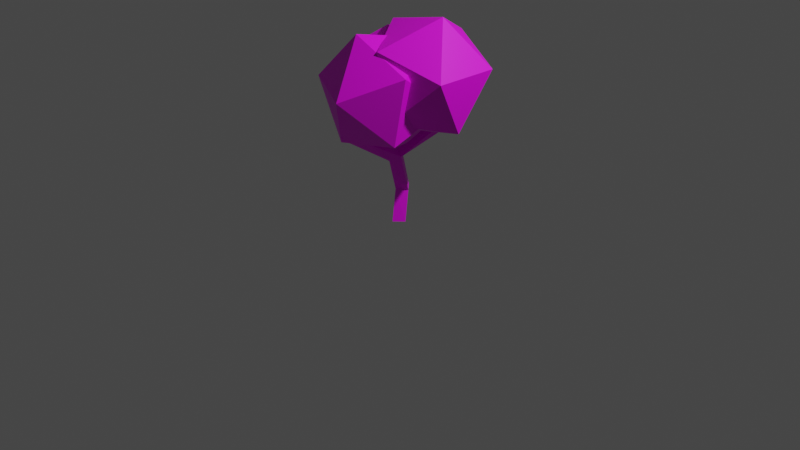# Source: tree.blend  (saved by Blender 2.80.35; exported with 4.5.12 LTS)
import bpy
from mathutils import Matrix  # noqa: F401  (used for matrix-valued properties, if any)

bpy.ops.wm.read_factory_settings(use_empty=True)
scene = bpy.context.scene
scene.name = 'Scene'

# ---- collections
col_collection = bpy.data.collections.new('Collection'); scene.collection.children.link(col_collection)

# ---- images (referenced by path relative to the original .blend; pixels are not part of the script)
import os
ASSET_DIR = os.environ.get("B2B_ASSET_DIR", "")  # directory of the original .blend (textures are referenced by path, not embedded)
HERE = os.path.dirname(os.path.abspath(__file__))  # packed textures are extracted next to this script under _unpacked/

def load_image(name, relpath, width, height, colorspace="sRGB"):
    """Load a texture the original file referenced (path relative to the .blend, or extracted next to this script)."""
    p = next((c for c in (os.path.join(HERE, relpath), os.path.join(ASSET_DIR, relpath)) if relpath and os.path.exists(c)), "")
    if p:
        img = bpy.data.images.load(p, check_existing=True)
        img.name = name
    else:  # same state as the original file: an image datablock whose file is absent (Cycles renders it pink)
        img = bpy.data.images.new(name, width, height)
        img.source = "FILE"
        img.filepath = "//" + (relpath or name)
    img.colorspace_settings.name = colorspace
    return img
img_colored_png = load_image('colored.png', 'colored.png', 1024, 1024, 'sRGB')

# ---- materials (node trees are filled in below, after node groups)
mat_material = bpy.data.materials.new('Material')
mat_material.alpha_threshold = 0.0
mat_material.use_transparent_shadow = False
mat_material.roughness = 0.5
mat_material.line_color = (0.0, 0.0, 0.0, 1.0)

# ---- material node trees
mat_material.use_nodes = True; mat_material.node_tree.nodes.clear()
_N = mat_material.node_tree.nodes; _L = mat_material.node_tree.links
n0 = _N.new('ShaderNodeOutputMaterial'); n0.name = 'Material Output'; n0.location = (300, 300)
n1 = _N.new('ShaderNodeBsdfPrincipled'); n1.name = 'Principled BSDF'; n1.location = (10, 300)
n1.distribution = 'GGX'
n1.subsurface_method = 'BURLEY'
n1.inputs[3].default_value = 1.45
n2 = _N.new('ShaderNodeTexImage'); n2.name = 'Image Texture'; n2.location = (-280, 280)
n2.image = img_colored_png
_L.new(n1.outputs[0], n0.inputs[0])
_L.new(n2.outputs[0], n1.inputs[0])
n0.is_active_output = True

# ---- world
world_world = bpy.data.worlds.new('World'); scene.world = world_world
world_world.color = (0.05088, 0.05088, 0.05088)
world_world.use_sun_shadow = False
world_world.sun_shadow_jitter_overblur = 0.0

# ---- cameras
cam_camera = bpy.data.cameras.new('Camera')
cam_camera.clip_end = 100.0
cam_camera.ortho_scale = 7.314
cam_camera.dof.focus_distance = 0.0
cam_camera.dof.aperture_fstop = 128.0

# ---- lights
light_light = bpy.data.lights.new('Light', 'POINT')
light_light.transmission_factor = 0.0
light_light.cutoff_distance = 30.0
light_light.energy = 1000.0
light_light.shadow_buffer_clip_start = 1.001
light_light.shadow_soft_size = 0.1
light_light.shadow_maximum_resolution = 0.006
light_light.use_absolute_resolution = True

# ---- meshes
me_cube = bpy.data.meshes.new('Cube')
me_cube.from_pydata([(-0.08028, 0.2344, 1.093), (0.0, 0.09207, 0.0), (-0.03366, 0.1129, 1.093), (0.09207, 0.0, 0.0), (-0.2018, 0.1878, 1.093), (-0.09207, 0.0, 0.0), (-0.1552, 0.06624, 1.093), (0.0, -0.09207, 0.0), (-0.04013, 0.1723, 0.3264), (-0.04013, -0.01181, 0.3264), (0.04886, 0.08025, 0.3111), (-0.1291, 0.08025, 0.3417), (0.0771, -0.2044, 0.7188), (0.05255, 0.005476, 0.7078), (0.1486, -0.1124, 0.7564), (-0.03659, -0.072, 0.6723), (-0.01823, -0.1743, 0.7924), (0.02259, -0.02929, 0.8013), (0.05636, -0.08221, 0.8269), (-0.06694, -0.1092, 0.7691), (-0.03493, -0.3732, 1.018), (0.03708, -0.4383, 0.9476), (-0.06573, -0.4932, 0.91), (-0.1405, -0.4269, 0.9836), (0.1567, 0.345, 0.9997), (0.2957, 0.3066, 0.9703), (0.1662, 0.224, 1.03), (0.2999, 0.1858, 1.002), (-0.1489, -2.571e-07, 0.9936), (0.2116, -0.2619, 1.269), (-0.2866, -0.4238, 1.269), (-0.5945, -2.571e-07, 1.269), (-0.2866, 0.4238, 1.269), (0.2116, 0.2619, 1.269), (-0.0112, -0.4238, 1.715), (-0.5094, -0.2619, 1.715), (-0.5094, 0.2619, 1.715), (-0.0112, 0.4238, 1.715), (0.2967, -2.571e-07, 1.715), (-0.1489, -2.571e-07, 1.99), (0.7983, -2.903e-07, 1.15), (0.8863, -0.3337, 1.721), (0.4287, -0.54, 1.281), (0.1459, -2.242e-07, 1.009), (0.4287, 0.54, 1.281), (0.8863, 0.3337, 1.721), (0.2882, -0.54, 1.934), (-0.1694, -0.3337, 1.494), (-0.1694, 0.3337, 1.494), (0.2882, 0.54, 1.934), (0.571, -3.087e-07, 2.206), (-0.08147, -2.427e-07, 2.065), (0.5281, -0.5548, 1.089), (0.6161, -0.5004, 1.749), (0.1585, -0.9217, 1.507), (-0.1243, -0.6353, 0.9743), (0.1585, -0.03711, 0.8873), (0.6161, 0.04628, 1.366), (0.01798, -0.5474, 2.041), (-0.4396, -0.6308, 1.563), (-0.4396, -0.08411, 1.18), (0.01798, 0.3372, 1.422), (0.3008, 0.05083, 1.954), (-0.3517, -0.02976, 1.839), (-0.04585, 0.1537, 1.21), (-0.2115, 0.09024, 1.21), (-0.1094, 0.3194, 1.21), (-0.275, 0.2559, 1.21), (-0.04759, -0.5084, 1.135), (0.05052, -0.597, 1.065), (-0.08955, -0.6719, 1.027), (-0.1915, -0.5816, 1.101), (0.2075, 0.4715, 1.412), (0.3969, 0.4192, 1.382), (0.2205, 0.3067, 1.442), (0.4026, 0.2546, 1.413)], [], [(20, 23, 71, 68), (18, 2, 6, 16), (16, 6, 4, 19), (5, 1, 3, 7), (17, 0, 2, 18), (19, 4, 0, 17), (5, 11, 8, 1), (1, 8, 10, 3), (7, 9, 11, 5), (3, 10, 9, 7), (11, 15, 13, 8), (8, 13, 14, 10), (9, 12, 15, 11), (10, 14, 12, 9), (15, 19, 17, 13), (14, 13, 25, 27), (12, 16, 19, 15), (16, 12, 22, 23), (26, 27, 75, 74), (18, 16, 23, 20), (14, 18, 20, 21), (12, 14, 21, 22), (23, 22, 70, 71), (13, 17, 24, 25), (18, 14, 27, 26), (17, 18, 26, 24), (28, 29, 30), (29, 28, 33), (28, 30, 31), (28, 31, 32), (28, 32, 33), (29, 33, 38), (30, 29, 34), (31, 30, 35), (32, 31, 36), (33, 32, 37), (29, 38, 34), (30, 34, 35), (31, 35, 36), (32, 36, 37), (33, 37, 38), (34, 38, 39), (35, 34, 39), (36, 35, 39), (37, 36, 39), (38, 37, 39), (40, 41, 42), (41, 40, 45), (40, 42, 43), (40, 43, 44), (40, 44, 45), (41, 45, 50), (42, 41, 46), (43, 42, 47), (44, 43, 48), (45, 44, 49), (41, 50, 46), (42, 46, 47), (43, 47, 48), (44, 48, 49), (45, 49, 50), (46, 50, 51), (47, 46, 51), (48, 47, 51), (49, 48, 51), (50, 49, 51), (52, 53, 54), (53, 52, 57), (52, 54, 55), (52, 55, 56), (52, 56, 57), (53, 57, 62), (54, 53, 58), (55, 54, 59), (56, 55, 60), (57, 56, 61), (53, 62, 58), (54, 58, 59), (55, 59, 60), (56, 60, 61), (57, 61, 62), (58, 62, 63), (59, 58, 63), (60, 59, 63), (61, 60, 63), (62, 61, 63), (66, 67, 65, 64), (69, 68, 71, 70), (73, 72, 74, 75), (27, 25, 73, 75), (21, 20, 68, 69), (4, 6, 65, 67), (6, 2, 64, 65), (24, 26, 74, 72), (22, 21, 69, 70), (25, 24, 72, 73), (0, 4, 67, 66), (2, 0, 66, 64)])
_uv = me_cube.uv_layers.new(name='UVMap')
_uv.uv.foreach_set('vector', [0.7772, 0.7027, 0.7772, 0.7403, 0.7772, 0.7403, 0.7772, 0.7027, 0.7772, 0.7027, 0.787, 0.7027, 0.787, 0.7403, 0.7772, 0.7403, 0.7772, 0.7403, 0.787, 0.7403, 0.787, 0.7778, 0.7772, 0.7778, 0.7494, 0.7778, 0.787, 0.7778, 0.787, 0.8154, 0.7494, 0.8154, 0.7396, 0.7403, 0.7494, 0.7403, 0.7494, 0.7778, 0.7396, 0.7778, 0.8147, 0.7403, 0.8245, 0.7403, 0.8245, 0.7778, 0.8147, 0.7778, 0.787, 0.7403, 0.8007, 0.7403, 0.8007, 0.7778, 0.787, 0.7778, 0.7119, 0.7403, 0.7256, 0.7403, 0.7256, 0.7778, 0.7119, 0.7778, 0.7494, 0.7403, 0.7631, 0.7403, 0.7631, 0.7778, 0.7494, 0.7778, 0.7494, 0.7027, 0.7631, 0.7027, 0.7631, 0.7403, 0.7494, 0.7403, 0.8007, 0.7403, 0.8111, 0.7403, 0.8111, 0.7778, 0.8007, 0.7778, 0.7256, 0.7403, 0.7361, 0.7403, 0.7361, 0.7778, 0.7256, 0.7778, 0.7631, 0.7403, 0.7736, 0.7403, 0.7736, 0.7778, 0.7631, 0.7778, 0.7631, 0.7027, 0.7736, 0.7027, 0.7736, 0.7403, 0.7631, 0.7403, 0.8111, 0.7403, 0.8147, 0.7403, 0.8147, 0.7778, 0.8111, 0.7778, 0.7361, 0.7778, 0.7361, 0.7403, 0.7361, 0.7403, 0.7361, 0.7778, 0.7736, 0.7403, 0.7772, 0.7403, 0.7772, 0.7778, 0.7736, 0.7778, 0.7772, 0.7403, 0.7736, 0.7403, 0.7736, 0.7403, 0.7772, 0.7403, 0.7396, 0.7778, 0.7361, 0.7778, 0.7361, 0.7778, 0.7396, 0.7778, 0.7772, 0.7027, 0.7772, 0.7403, 0.7772, 0.7403, 0.7772, 0.7027, 0.7361, 0.7778, 0.7396, 0.7778, 0.7396, 0.7778, 0.7361, 0.7778, 0.7736, 0.7403, 0.7736, 0.7027, 0.7736, 0.7027, 0.7736, 0.7403, 0.7772, 0.7403, 0.7736, 0.7403, 0.7736, 0.7403, 0.7772, 0.7403, 0.8111, 0.7778, 0.8147, 0.7778, 0.8147, 0.7778, 0.8111, 0.7778, 0.7396, 0.7778, 0.7361, 0.7778, 0.7361, 0.7778, 0.7396, 0.7778, 0.7396, 0.7403, 0.7396, 0.7778, 0.7396, 0.7778, 0.7396, 0.7403, 0.8136, 0.192, 0.7865, 0.239, 0.8408, 0.239, 0.7865, 0.239, 0.7593, 0.192, 0.7322, 0.239, 0.5964, 0.192, 0.5692, 0.239, 0.6235, 0.239, 0.6507, 0.192, 0.6235, 0.239, 0.6778, 0.239, 0.705, 0.192, 0.6778, 0.239, 0.7322, 0.239, 0.7865, 0.239, 0.7322, 0.239, 0.7593, 0.2861, 0.8408, 0.239, 0.7865, 0.239, 0.8136, 0.2861, 0.6235, 0.239, 0.5692, 0.239, 0.5964, 0.2861, 0.6778, 0.239, 0.6235, 0.239, 0.6507, 0.2861, 0.7322, 0.239, 0.6778, 0.239, 0.705, 0.2861, 0.7865, 0.239, 0.7593, 0.2861, 0.8136, 0.2861, 0.8408, 0.239, 0.8136, 0.2861, 0.8679, 0.2861, 0.6235, 0.239, 0.5964, 0.2861, 0.6507, 0.2861, 0.6778, 0.239, 0.6507, 0.2861, 0.705, 0.2861, 0.7322, 0.239, 0.705, 0.2861, 0.7593, 0.2861, 0.8136, 0.2861, 0.7593, 0.2861, 0.7865, 0.3331, 0.8679, 0.2861, 0.8136, 0.2861, 0.8408, 0.3331, 0.6507, 0.2861, 0.5964, 0.2861, 0.6235, 0.3331, 0.705, 0.2861, 0.6507, 0.2861, 0.6778, 0.3331, 0.7593, 0.2861, 0.705, 0.2861, 0.7322, 0.3331, 0.8136, 0.192, 0.7865, 0.239, 0.8408, 0.239, 0.7865, 0.239, 0.7593, 0.192, 0.7322, 0.239, 0.5964, 0.192, 0.5692, 0.239, 0.6235, 0.239, 0.6507, 0.192, 0.6235, 0.239, 0.6778, 0.239, 0.705, 0.192, 0.6778, 0.239, 0.7322, 0.239, 0.7865, 0.239, 0.7322, 0.239, 0.7593, 0.2861, 0.8408, 0.239, 0.7865, 0.239, 0.8136, 0.2861, 0.6235, 0.239, 0.5692, 0.239, 0.5964, 0.2861, 0.6778, 0.239, 0.6235, 0.239, 0.6507, 0.2861, 0.7322, 0.239, 0.6778, 0.239, 0.705, 0.2861, 0.7865, 0.239, 0.7593, 0.2861, 0.8136, 0.2861, 0.8408, 0.239, 0.8136, 0.2861, 0.8679, 0.2861, 0.6235, 0.239, 0.5964, 0.2861, 0.6507, 0.2861, 0.6778, 0.239, 0.6507, 0.2861, 0.705, 0.2861, 0.7322, 0.239, 0.705, 0.2861, 0.7593, 0.2861, 0.8136, 0.2861, 0.7593, 0.2861, 0.7865, 0.3331, 0.8679, 0.2861, 0.8136, 0.2861, 0.8408, 0.3331, 0.6507, 0.2861, 0.5964, 0.2861, 0.6235, 0.3331, 0.705, 0.2861, 0.6507, 0.2861, 0.6778, 0.3331, 0.7593, 0.2861, 0.705, 0.2861, 0.7322, 0.3331, 0.8136, 0.192, 0.7865, 0.239, 0.8408, 0.239, 0.7865, 0.239, 0.7593, 0.192, 0.7322, 0.239, 0.5964, 0.192, 0.5692, 0.239, 0.6235, 0.239, 0.6507, 0.192, 0.6235, 0.239, 0.6778, 0.239, 0.705, 0.192, 0.6778, 0.239, 0.7322, 0.239, 0.7865, 0.239, 0.7322, 0.239, 0.7593, 0.2861, 0.8408, 0.239, 0.7865, 0.239, 0.8136, 0.2861, 0.6235, 0.239, 0.5692, 0.239, 0.5964, 0.2861, 0.6778, 0.239, 0.6235, 0.239, 0.6507, 0.2861, 0.7322, 0.239, 0.6778, 0.239, 0.705, 0.2861, 0.7865, 0.239, 0.7593, 0.2861, 0.8136, 0.2861, 0.8408, 0.239, 0.8136, 0.2861, 0.8679, 0.2861, 0.6235, 0.239, 0.5964, 0.2861, 0.6507, 0.2861, 0.6778, 0.239, 0.6507, 0.2861, 0.705, 0.2861, 0.7322, 0.239, 0.705, 0.2861, 0.7593, 0.2861, 0.8136, 0.2861, 0.7593, 0.2861, 0.7865, 0.3331, 0.8679, 0.2861, 0.8136, 0.2861, 0.8408, 0.3331, 0.6507, 0.2861, 0.5964, 0.2861, 0.6235, 0.3331, 0.705, 0.2861, 0.6507, 0.2861, 0.6778, 0.3331, 0.7593, 0.2861, 0.705, 0.2861, 0.7322, 0.3331, 0.7494, 0.6652, 0.787, 0.6652, 0.787, 0.7027, 0.7494, 0.7027, 0.7736, 0.7027, 0.7772, 0.7027, 0.7772, 0.7403, 0.7736, 0.7403, 0.7361, 0.7403, 0.7396, 0.7403, 0.7396, 0.7778, 0.7361, 0.7778, 0.7361, 0.7778, 0.7361, 0.7403, 0.7361, 0.7403, 0.7361, 0.7778, 0.7361, 0.7778, 0.7396, 0.7778, 0.7396, 0.7778, 0.7361, 0.7778, 0.787, 0.7778, 0.787, 0.7403, 0.787, 0.7403, 0.787, 0.7778, 0.787, 0.7403, 0.787, 0.7027, 0.787, 0.7027, 0.787, 0.7403, 0.7396, 0.7403, 0.7396, 0.7778, 0.7396, 0.7778, 0.7396, 0.7403, 0.7736, 0.7403, 0.7736, 0.7027, 0.7736, 0.7027, 0.7736, 0.7403, 0.8111, 0.7778, 0.8147, 0.7778, 0.8147, 0.7778, 0.8111, 0.7778, 0.8245, 0.7778, 0.8245, 0.7403, 0.8245, 0.7403, 0.8245, 0.7778, 0.7494, 0.7778, 0.7494, 0.7403, 0.7494, 0.7403, 0.7494, 0.7778])
me_cube.materials.append(mat_material)
me_cube.use_remesh_preserve_volume = False
me_cube.use_remesh_preserve_attributes = False
me_cube.use_mirror_vertex_groups = False
me_cube.update()

# ---- objects
ob_cube = bpy.data.objects.new('Cube', me_cube)
ob_light = bpy.data.objects.new('Light', light_light)
ob_camera = bpy.data.objects.new('Camera', cam_camera)

# ---- transforms, parenting, visibility, modifiers, constraints
ob_cube.location = (0.0, 0.0, 0.0)
ob_cube.lock_rotations_4d = False
ob_cube.empty_display_type = 'ARROWS'
ob_cube.lineart.crease_threshold = 0.0
ob_light.location = (4.076, 1.005, 5.904)
ob_light.rotation_euler = (0.6503, 0.05522, 1.866)
ob_light.lock_rotations_4d = False
ob_light.empty_display_type = 'ARROWS'
ob_light.color = (0.0, 0.0, 0.0, 0.0)
ob_light.lineart.crease_threshold = 0.0
ob_camera.location = (7.359, -6.926, 4.958)
ob_camera.rotation_euler = (1.109, 0.0, 0.8149)
ob_camera.lock_rotations_4d = False
ob_camera.empty_display_type = 'ARROWS'
ob_camera.color = (0.0, 0.0, 0.0, 0.0)
ob_camera.display_type = 'WIRE'
ob_camera.lineart.crease_threshold = 0.0

# ---- collection membership
col_collection.objects.link(ob_cube)
col_collection.objects.link(ob_light)
col_collection.objects.link(ob_camera)

# ---- scene / render settings (as saved in the file)
scene.camera = ob_camera
scene.frame_start = 1; scene.frame_end = 250; scene.frame_set(1)
scene.render.engine = 'BLENDER_EEVEE_NEXT'
scene.render.motion_blur_shutter = 1.0
scene.cycles.use_denoising = False
scene.cycles.samples = 128
scene.cycles.sampling_pattern = 'TABULATED_SOBOL'
scene.cycles.use_adaptive_sampling = False
scene.cycles.use_light_tree = False
scene.view_settings.view_transform = 'Filmic'
bpy.context.view_layer.update()
